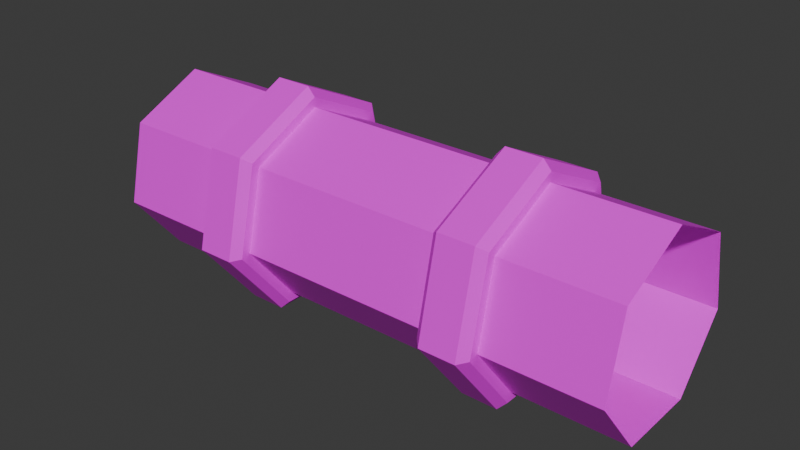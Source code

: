 # Source: Pipe.blend  (saved by Blender 4.2.66; exported with 4.5.12 LTS)
import bpy
from mathutils import Matrix  # noqa: F401  (used for matrix-valued properties, if any)

bpy.ops.wm.read_factory_settings(use_empty=True)
scene = bpy.context.scene
scene.name = 'Scene'

# ---- images (referenced by path relative to the original .blend; pixels are not part of the script)
import os
ASSET_DIR = os.environ.get("B2B_ASSET_DIR", "")  # directory of the original .blend (textures are referenced by path, not embedded)
HERE = os.path.dirname(os.path.abspath(__file__))  # packed textures are extracted next to this script under _unpacked/

def load_image(name, relpath, width, height, colorspace="sRGB"):
    """Load a texture the original file referenced (path relative to the .blend, or extracted next to this script)."""
    p = next((c for c in (os.path.join(HERE, relpath), os.path.join(ASSET_DIR, relpath)) if relpath and os.path.exists(c)), "")
    if p:
        img = bpy.data.images.load(p, check_existing=True)
        img.name = name
    else:  # same state as the original file: an image datablock whose file is absent (Cycles renders it pink)
        img = bpy.data.images.new(name, width, height)
        img.source = "FILE"
        img.filepath = "//" + (relpath or name)
    img.colorspace_settings.name = colorspace
    return img
img_pipe = load_image('Pipe', 'Pipe.png', 1024, 1024, 'sRGB')

# ---- materials (node trees are filled in below, after node groups)
mat_main = bpy.data.materials.new('Main')

# ---- material node trees
mat_main.use_nodes = True; mat_main.node_tree.nodes.clear()
_N = mat_main.node_tree.nodes; _L = mat_main.node_tree.links
n0 = _N.new('ShaderNodeBsdfPrincipled'); n0.name = 'Principled BSDF'; n0.location = (10, 300)
n1 = _N.new('ShaderNodeOutputMaterial'); n1.name = 'Material Output'; n1.location = (300, 300)
n2 = _N.new('ShaderNodeTexImage'); n2.name = 'Image Texture'; n2.location = (-280, 275)
n2.image = img_pipe
_L.new(n0.outputs[0], n1.inputs[0])
_L.new(n2.outputs[0], n0.inputs[0])
n1.is_active_output = True

# ---- world
world_world = bpy.data.worlds.new('World'); scene.world = world_world
world_world.use_nodes = True; world_world.node_tree.nodes.clear()
_N = world_world.node_tree.nodes; _L = world_world.node_tree.links
n0 = _N.new('ShaderNodeOutputWorld'); n0.name = 'World Output'; n0.location = (300, 300)
n1 = _N.new('ShaderNodeBackground'); n1.name = 'Background'; n1.location = (10, 300)
n1.inputs[0].default_value = (0.05088, 0.05088, 0.05088, 1.0)
_L.new(n1.outputs[0], n0.inputs[0])
n0.is_active_output = True
world_world.color = (0.05088, 0.05088, 0.05088)
world_world.sun_shadow_jitter_overblur = 0.0

# ---- meshes
me_cylinder = bpy.data.meshes.new('Cylinder')
me_cylinder.from_pydata([(2.0, 2.078e-07, 0.7), (-2.0, -1.498e-07, 0.7), (2.0, -0.5473, 0.4364), (-2.0, -0.5473, 0.4364), (2.0, -0.6824, -0.1558), (-2.0, -0.6824, -0.1558), (2.0, -0.3037, -0.6307), (-2.0, -0.3037, -0.6307), (2.0, 0.3037, -0.6307), (-2.0, 0.3037, -0.6307), (2.0, 0.6824, -0.1558), (-2.0, 0.6824, -0.1558), (2.0, 0.5473, 0.4364), (-2.0, 0.5473, 0.4364), (-1.152, -0.5473, 0.4364), (-0.758, -0.5473, 0.4364), (0.758, -0.5473, 0.4364), (1.152, -0.5473, 0.4364), (1.152, -0.6824, -0.1558), (0.758, -0.6824, -0.1558), (-0.758, -0.6824, -0.1558), (-1.152, -0.6824, -0.1558), (1.152, -0.3037, -0.6307), (0.758, -0.3037, -0.6307), (-0.758, -0.3037, -0.6307), (-1.152, -0.3037, -0.6307), (1.152, 0.3037, -0.6307), (0.758, 0.3037, -0.6307), (-0.758, 0.3037, -0.6307), (-1.152, 0.3037, -0.6307), (1.152, 0.6824, -0.1558), (0.758, 0.6824, -0.1558), (-0.758, 0.6824, -0.1558), (-1.152, 0.6824, -0.1558), (1.152, 0.5473, 0.4364), (0.758, 0.5473, 0.4364), (-0.758, 0.5473, 0.4364), (-1.152, 0.5473, 0.4364), (1.152, 1.672e-07, 0.7), (0.758, 1.276e-07, 0.7), (-0.758, -6.96e-08, 0.7), (-1.152, -1.092e-07, 0.7), (-1.092, -0.6567, 0.5237), (-1.152, -0.6047, 0.4822), (-0.758, -0.6047, 0.4822), (-0.818, -0.6567, 0.5237), (0.818, -0.6567, 0.5237), (0.758, -0.6047, 0.4822), (1.152, -0.6047, 0.4822), (1.092, -0.6567, 0.5237), (1.092, -0.8189, -0.1869), (1.152, -0.754, -0.1721), (0.758, -0.754, -0.1721), (0.818, -0.8189, -0.1869), (-0.818, -0.8189, -0.1869), (-0.758, -0.754, -0.1721), (-1.152, -0.754, -0.1721), (-1.092, -0.8189, -0.1869), (1.092, -0.3645, -0.7568), (1.152, -0.3356, -0.6968), (0.758, -0.3356, -0.6968), (0.818, -0.3645, -0.7568), (-0.818, -0.3645, -0.7568), (-0.758, -0.3356, -0.6968), (-1.152, -0.3356, -0.6968), (-1.092, -0.3645, -0.7568), (1.092, 0.3645, -0.7568), (1.152, 0.3356, -0.6968), (0.758, 0.3356, -0.6968), (0.818, 0.3645, -0.7568), (-0.818, 0.3645, -0.7568), (-0.758, 0.3356, -0.6968), (-1.152, 0.3356, -0.6968), (-1.092, 0.3645, -0.7568), (1.092, 0.8189, -0.1869), (1.152, 0.754, -0.1721), (0.758, 0.754, -0.1721), (0.818, 0.8189, -0.1869), (-0.818, 0.8189, -0.1869), (-0.758, 0.754, -0.1721), (-1.152, 0.754, -0.1721), (-1.092, 0.8189, -0.1869), (1.092, 0.6567, 0.5237), (1.152, 0.6047, 0.4822), (0.758, 0.6047, 0.4822), (0.818, 0.6567, 0.5237), (-0.818, 0.6567, 0.5237), (-0.758, 0.6047, 0.4822), (-1.152, 0.6047, 0.4822), (-1.092, 0.6567, 0.5237), (1.092, 1.84e-07, 0.84), (1.152, 1.798e-07, 0.7734), (0.758, 1.36e-07, 0.7734), (0.818, 1.509e-07, 0.84), (-0.818, -1.002e-07, 0.84), (-0.758, -8.187e-08, 0.7734), (-1.152, -1.257e-07, 0.7734), (-1.092, -1.333e-07, 0.84)], [], [(7, 25, 21, 5), (9, 29, 25, 7), (11, 33, 29, 9), (13, 37, 33, 11), (1, 41, 37, 13), (3, 14, 41, 1), (24, 20, 55, 63), (19, 20, 24, 23), (14, 21, 56, 43), (6, 4, 18, 22), (34, 30, 75, 83), (23, 24, 28, 27), (20, 15, 44, 55), (8, 6, 22, 26), (35, 39, 92, 84), (27, 28, 32, 31), (23, 27, 68, 60), (10, 8, 26, 30), (33, 37, 88, 80), (31, 32, 36, 35), (57, 65, 62, 54), (12, 10, 30, 34), (89, 97, 94, 86), (35, 36, 40, 39), (28, 24, 63, 71), (0, 12, 34, 38), (85, 93, 90, 82), (15, 16, 39, 40), (61, 69, 66, 58), (2, 0, 38, 17), (53, 61, 58, 50), (15, 20, 19, 16), (4, 2, 17, 18), (69, 77, 74, 66), (5, 21, 14, 3), (41, 14, 43, 96), (39, 16, 47, 92), (21, 25, 64, 56), (22, 18, 51, 59), (25, 29, 72, 64), (26, 22, 59, 67), (32, 28, 71, 79), (27, 31, 76, 68), (36, 32, 79, 87), (31, 35, 84, 76), (40, 36, 87, 95), (38, 34, 83, 91), (42, 57, 54, 45), (46, 53, 50, 49), (81, 89, 86, 78), (15, 40, 95, 44), (29, 33, 80, 72), (93, 46, 49, 90), (19, 23, 60, 52), (77, 85, 82, 74), (30, 26, 67, 75), (18, 17, 48, 51), (73, 81, 78, 70), (16, 19, 52, 47), (65, 73, 70, 62), (37, 41, 96, 88), (17, 38, 91, 48), (43, 56, 57, 42), (45, 54, 55, 44), (47, 52, 53, 46), (49, 50, 51, 48), (56, 64, 65, 57), (54, 62, 63, 55), (52, 60, 61, 53), (50, 58, 59, 51), (64, 72, 73, 65), (62, 70, 71, 63), (60, 68, 69, 61), (58, 66, 67, 59), (72, 80, 81, 73), (70, 78, 79, 71), (68, 76, 77, 69), (66, 74, 75, 67), (80, 88, 89, 81), (78, 86, 87, 79), (76, 84, 85, 77), (74, 82, 83, 75), (88, 96, 97, 89), (86, 94, 95, 87), (84, 92, 93, 85), (82, 90, 91, 83), (96, 43, 42, 97), (94, 45, 44, 95), (92, 47, 46, 93), (90, 49, 48, 91), (97, 42, 45, 94)])
_uv = me_cylinder.uv_layers.new(name='UVMap')
_uv.uv.foreach_set('vector', [0.007576, 0.04388, 0.2152, 0.04388, 0.2152, 0.1601, 0.007576, 0.1601, 0.007576, 0.04388, 0.2152, 0.04388, 0.2152, 0.04388, 0.007576, 0.04388, 0.007576, 0.1601, 0.2152, 0.1601, 0.2152, 0.04388, 0.007576, 0.04388, 0.007576, 0.3051, 0.2152, 0.3051, 0.2152, 0.1601, 0.007576, 0.1601, 0.007576, 0.3696, 0.2152, 0.3696, 0.2152, 0.3051, 0.007576, 0.3051, 0.007576, 0.3051, 0.2152, 0.3051, 0.2152, 0.3696, 0.007576, 0.3696, 0.3116, 0.04388, 0.3116, 0.1601, 0.3116, 0.1561, 0.3116, 0.02769, 0.6827, 0.1601, 0.3116, 0.1601, 0.3116, 0.04388, 0.6827, 0.04388, 0.2152, 0.3051, 0.2152, 0.1601, 0.2152, 0.1561, 0.2152, 0.3163, 0.9868, 0.04388, 0.9868, 0.1601, 0.7792, 0.1601, 0.7792, 0.04388, 0.7792, 0.3051, 0.7792, 0.1601, 0.7792, 0.1561, 0.7792, 0.3163, 0.6827, 0.04388, 0.3116, 0.04388, 0.3116, 0.04388, 0.6827, 0.04388, 0.3116, 0.1601, 0.3116, 0.3051, 0.3116, 0.3163, 0.3116, 0.1561, 0.9868, 0.04388, 0.9868, 0.04388, 0.7792, 0.04388, 0.7792, 0.04388, 0.6827, 0.3051, 0.6827, 0.3696, 0.6827, 0.3876, 0.6827, 0.3163, 0.6827, 0.04388, 0.3116, 0.04388, 0.3116, 0.1601, 0.6827, 0.1601, 0.6827, 0.04388, 0.6827, 0.04388, 0.6827, 0.02769, 0.6827, 0.02769, 0.9868, 0.1601, 0.9868, 0.04388, 0.7792, 0.04388, 0.7792, 0.1601, 0.2152, 0.1601, 0.2152, 0.3051, 0.2152, 0.3163, 0.2152, 0.1561, 0.6827, 0.1601, 0.3116, 0.1601, 0.3116, 0.3051, 0.6827, 0.3051, 0.2299, 0.1525, 0.2299, 0.01301, 0.2969, 0.01301, 0.2969, 0.1525, 0.9868, 0.3051, 0.9868, 0.1601, 0.7792, 0.1601, 0.7792, 0.3051, 0.2299, 0.3265, 0.2299, 0.4039, 0.2969, 0.4039, 0.2969, 0.3265, 0.6827, 0.3051, 0.3116, 0.3051, 0.3116, 0.3696, 0.6827, 0.3696, 0.3116, 0.04388, 0.3116, 0.04388, 0.3116, 0.02769, 0.3116, 0.02769, 0.9868, 0.3696, 0.9868, 0.3051, 0.7792, 0.3051, 0.7792, 0.3696, 0.6974, 0.3265, 0.6974, 0.4039, 0.7645, 0.4039, 0.7645, 0.3265, 0.3116, 0.3051, 0.6827, 0.3051, 0.6827, 0.3696, 0.3116, 0.3696, 0.6974, 0.01301, 0.6974, 0.01301, 0.7645, 0.01301, 0.7645, 0.01301, 0.9868, 0.3051, 0.9868, 0.3696, 0.7792, 0.3696, 0.7792, 0.3051, 0.6974, 0.1525, 0.6974, 0.01301, 0.7645, 0.01301, 0.7645, 0.1525, 0.3116, 0.3051, 0.3116, 0.1601, 0.6827, 0.1601, 0.6827, 0.3051, 0.9868, 0.1601, 0.9868, 0.3051, 0.7792, 0.3051, 0.7792, 0.1601, 0.6974, 0.01301, 0.6974, 0.1525, 0.7645, 0.1525, 0.7645, 0.01301, 0.007576, 0.1601, 0.2152, 0.1601, 0.2152, 0.3051, 0.007576, 0.3051, 0.2152, 0.3696, 0.2152, 0.3051, 0.2152, 0.3163, 0.2152, 0.3876, 0.6827, 0.3696, 0.6827, 0.3051, 0.6827, 0.3163, 0.6827, 0.3876, 0.2152, 0.1601, 0.2152, 0.04388, 0.2152, 0.02769, 0.2152, 0.1561, 0.7792, 0.04388, 0.7792, 0.1601, 0.7792, 0.1561, 0.7792, 0.02769, 0.2152, 0.04388, 0.2152, 0.04388, 0.2152, 0.02769, 0.2152, 0.02769, 0.7792, 0.04388, 0.7792, 0.04388, 0.7792, 0.02769, 0.7792, 0.02769, 0.3116, 0.1601, 0.3116, 0.04388, 0.3116, 0.02769, 0.3116, 0.1561, 0.6827, 0.04388, 0.6827, 0.1601, 0.6827, 0.1561, 0.6827, 0.02769, 0.3116, 0.3051, 0.3116, 0.1601, 0.3116, 0.1561, 0.3116, 0.3163, 0.6827, 0.1601, 0.6827, 0.3051, 0.6827, 0.3163, 0.6827, 0.1561, 0.3116, 0.3696, 0.3116, 0.3051, 0.3116, 0.3163, 0.3116, 0.3876, 0.7792, 0.3696, 0.7792, 0.3051, 0.7792, 0.3163, 0.7792, 0.3876, 0.2299, 0.3265, 0.2299, 0.1525, 0.2969, 0.1525, 0.2969, 0.3265, 0.6974, 0.3265, 0.6974, 0.1525, 0.7645, 0.1525, 0.7645, 0.3265, 0.2299, 0.1525, 0.2299, 0.3265, 0.2969, 0.3265, 0.2969, 0.1525, 0.3116, 0.3051, 0.3116, 0.3696, 0.3116, 0.3876, 0.3116, 0.3163, 0.2152, 0.04388, 0.2152, 0.1601, 0.2152, 0.1561, 0.2152, 0.02769, 0.6974, 0.4039, 0.6974, 0.3265, 0.7645, 0.3265, 0.7645, 0.4039, 0.6827, 0.1601, 0.6827, 0.04388, 0.6827, 0.02769, 0.6827, 0.1561, 0.6974, 0.1525, 0.6974, 0.3265, 0.7645, 0.3265, 0.7645, 0.1525, 0.7792, 0.1601, 0.7792, 0.04388, 0.7792, 0.02769, 0.7792, 0.1561, 0.7792, 0.1601, 0.7792, 0.3051, 0.7792, 0.3163, 0.7792, 0.1561, 0.2299, 0.01301, 0.2299, 0.1525, 0.2969, 0.1525, 0.2969, 0.01301, 0.6827, 0.3051, 0.6827, 0.1601, 0.6827, 0.1561, 0.6827, 0.3163, 0.2299, 0.01301, 0.2299, 0.01301, 0.2969, 0.01301, 0.2969, 0.01301, 0.2152, 0.3051, 0.2152, 0.3696, 0.2152, 0.3876, 0.2152, 0.3163, 0.7792, 0.3051, 0.7792, 0.3696, 0.7792, 0.3876, 0.7792, 0.3163, 0.2152, 0.3163, 0.2152, 0.1561, 0.2299, 0.1525, 0.2299, 0.3265, 0.2969, 0.3265, 0.2969, 0.1525, 0.3116, 0.1561, 0.3116, 0.3163, 0.6827, 0.3163, 0.6827, 0.1561, 0.6974, 0.1525, 0.6974, 0.3265, 0.7645, 0.3265, 0.7645, 0.1525, 0.7792, 0.1561, 0.7792, 0.3163, 0.2152, 0.1561, 0.2152, 0.02769, 0.2299, 0.01301, 0.2299, 0.1525, 0.2969, 0.1525, 0.2969, 0.01301, 0.3116, 0.02769, 0.3116, 0.1561, 0.6827, 0.1561, 0.6827, 0.02769, 0.6974, 0.01301, 0.6974, 0.1525, 0.7645, 0.1525, 0.7645, 0.01301, 0.7792, 0.02769, 0.7792, 0.1561, 0.2152, 0.02769, 0.2152, 0.02769, 0.2299, 0.01301, 0.2299, 0.01301, 0.2969, 0.01301, 0.2969, 0.01301, 0.3116, 0.02769, 0.3116, 0.02769, 0.6827, 0.02769, 0.6827, 0.02769, 0.6974, 0.01301, 0.6974, 0.01301, 0.7645, 0.01301, 0.7645, 0.01301, 0.7792, 0.02769, 0.7792, 0.02769, 0.2152, 0.02769, 0.2152, 0.1561, 0.2299, 0.1525, 0.2299, 0.01301, 0.2969, 0.01301, 0.2969, 0.1525, 0.3116, 0.1561, 0.3116, 0.02769, 0.6827, 0.02769, 0.6827, 0.1561, 0.6974, 0.1525, 0.6974, 0.01301, 0.7645, 0.01301, 0.7645, 0.1525, 0.7792, 0.1561, 0.7792, 0.02769, 0.2152, 0.1561, 0.2152, 0.3163, 0.2299, 0.3265, 0.2299, 0.1525, 0.2969, 0.1525, 0.2969, 0.3265, 0.3116, 0.3163, 0.3116, 0.1561, 0.6827, 0.1561, 0.6827, 0.3163, 0.6974, 0.3265, 0.6974, 0.1525, 0.7645, 0.1525, 0.7645, 0.3265, 0.7792, 0.3163, 0.7792, 0.1561, 0.2152, 0.3163, 0.2152, 0.3876, 0.2299, 0.4039, 0.2299, 0.3265, 0.2969, 0.3265, 0.2969, 0.4039, 0.3116, 0.3876, 0.3116, 0.3163, 0.6827, 0.3163, 0.6827, 0.3876, 0.6974, 0.4039, 0.6974, 0.3265, 0.7645, 0.3265, 0.7645, 0.4039, 0.7792, 0.3876, 0.7792, 0.3163, 0.2152, 0.3876, 0.2152, 0.3163, 0.2299, 0.3265, 0.2299, 0.4039, 0.2969, 0.4039, 0.2969, 0.3265, 0.3116, 0.3163, 0.3116, 0.3876, 0.6827, 0.3876, 0.6827, 0.3163, 0.6974, 0.3265, 0.6974, 0.4039, 0.7645, 0.4039, 0.7645, 0.3265, 0.7792, 0.3163, 0.7792, 0.3876, 0.2299, 0.4039, 0.2299, 0.3265, 0.2969, 0.3265, 0.2969, 0.4039])
me_cylinder.materials.append(mat_main)
me_cylinder.update()

# ---- objects
ob_pipe = bpy.data.objects.new('Pipe', me_cylinder)

# ---- transforms, parenting, visibility, modifiers, constraints
ob_pipe.location = (0.0, 0.0, 0.0)

# ---- collection membership
scene.collection.objects.link(ob_pipe)

# ---- scene / render settings (as saved in the file)
scene.frame_start = 1; scene.frame_end = 250; scene.frame_set(1)
scene.render.engine = 'BLENDER_EEVEE_NEXT'
bpy.context.view_layer.update()

# ---- added for rendering (the .blend has no active camera and no usable light): camera, sun
cam_auto = bpy.data.cameras.new('AutoCamera')
cam_auto.lens = 50.0
cam_auto.sensor_width = 36.0
cam_auto.clip_end = 1000.0
ob_auto_camera = bpy.data.objects.new('AutoCamera', cam_auto)
scene.collection.objects.link(ob_auto_camera)
ob_auto_camera.location = (4.26331, -5.11598, 3.45224)
ob_auto_camera.rotation_euler = (1.09748, -7.21219e-08, 0.694738)
scene.camera = ob_auto_camera
light_auto_sun = bpy.data.lights.new('AutoSun', 'SUN')
light_auto_sun.energy = 3.0
light_auto_sun.angle = 0.0523599
ob_auto_sun = bpy.data.objects.new('AutoSun', light_auto_sun)
scene.collection.objects.link(ob_auto_sun)
ob_auto_sun.rotation_euler = (0.872665, 0.174533, 0.523599)
bpy.context.view_layer.update()
